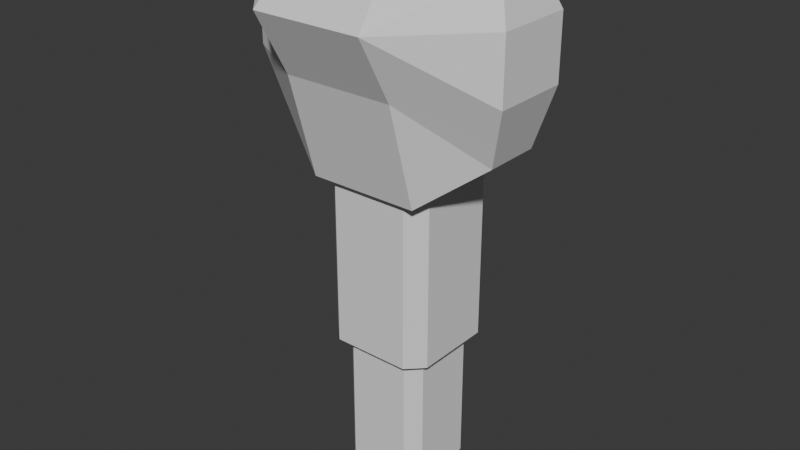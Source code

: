 # Source: Robot_Enemy.blend  (saved by Blender 4.1.23; exported with 4.5.12 LTS)
import bpy
from mathutils import Matrix  # noqa: F401  (used for matrix-valued properties, if any)

bpy.ops.wm.read_factory_settings(use_empty=True)
scene = bpy.context.scene
scene.name = 'Scene'

# ---- collections
col_collection = bpy.data.collections.new('Collection'); scene.collection.children.link(col_collection)

# ---- world
world_world = bpy.data.worlds.new('World'); scene.world = world_world
world_world.use_nodes = True; world_world.node_tree.nodes.clear()
_N = world_world.node_tree.nodes; _L = world_world.node_tree.links
n0 = _N.new('ShaderNodeOutputWorld'); n0.name = 'World Output'; n0.location = (300, 300)
n1 = _N.new('ShaderNodeBackground'); n1.name = 'Background'; n1.location = (10, 300)
n1.inputs[0].default_value = (0.05088, 0.05088, 0.05088, 1.0)
_L.new(n1.outputs[0], n0.inputs[0])
n0.is_active_output = True
world_world.color = (0.05088, 0.05088, 0.05088)
world_world.use_sun_shadow = False
world_world.sun_shadow_jitter_overblur = 0.0

# ---- meshes
me_cube_001 = bpy.data.meshes.new('Cube.001')
me_cube_001.from_pydata([(-0.1113, -0.02626, 1.507), (-0.134, -0.04799, 1.635), (-0.1113, 0.03218, 1.507), (-0.134, 0.03218, 1.635), (0.1113, -0.02626, 1.507), (0.134, -0.04799, 1.635), (0.1113, 0.03218, 1.507), (0.134, 0.03218, 1.635), (0.05652, 0.07211, 1.466), (-0.05652, 0.07211, 1.466), (-0.05652, 0.1043, 1.635), (0.05652, 0.1043, 1.635), (-0.05652, -0.06452, 1.466), (0.05652, -0.06452, 1.466), (0.05652, -0.129, 1.635), (-0.05652, -0.129, 1.635), (-0.134, -0.04799, 1.571), (-0.134, 0.03218, 1.571), (0.134, 0.03218, 1.571), (0.134, -0.04799, 1.571), (0.05652, -0.09372, 1.571), (-0.05652, -0.09372, 1.571), (-0.05652, 0.1043, 1.571), (0.05652, 0.1043, 1.571), (-0.1187, -0.0349, 1.68), (-0.1187, 0.01235, 1.68), (0.05009, 0.0392, 1.68), (0.1187, 0.01235, 1.68), (0.1187, -0.0349, 1.68), (-0.05009, -0.08935, 1.68), (-0.05009, 0.0392, 1.68), (0.05009, -0.08935, 1.68)], [(0, 21), (4, 20)], [(16, 1, 3, 17), (23, 11, 7, 18), (18, 7, 5, 19), (21, 15, 1, 16), (8, 6, 4, 13), (11, 10, 30, 26), (5, 7, 27, 28), (15, 14, 31, 29), (2, 9, 12, 0), (9, 8, 13, 12), (19, 5, 14, 20), (20, 14, 15, 21), (17, 3, 10, 22), (22, 10, 11, 23), (9, 22, 23, 8), (2, 17, 22, 9), (13, 20, 21, 12), (4, 19, 20, 13), (12, 21, 16, 0), (6, 18, 19, 4), (8, 23, 18, 6), (0, 16, 17, 2), (30, 25, 24, 29), (27, 26, 31, 28), (26, 30, 29, 31), (3, 1, 24, 25), (1, 15, 29, 24), (14, 5, 28, 31), (7, 11, 26, 27), (10, 3, 25, 30)])
_uv = me_cube_001.uv_layers.new(name='UVMap')
_uv.uv.foreach_set('vector', [0.5, 0.0, 0.625, 0.0, 0.625, 0.25, 0.5, 0.25, 0.5, 0.4314, 0.625, 0.4314, 0.625, 0.5, 0.5, 0.5, 0.5, 0.5, 0.625, 0.5, 0.625, 0.75, 0.5, 0.75, 0.5, 0.9314, 0.625, 0.9314, 0.625, 1.0, 0.5, 1.0, 0.3064, 0.5, 0.375, 0.5, 0.375, 0.75, 0.3064, 0.75, 0.625, 0.4314, 0.625, 0.3186, 0.625, 0.3186, 0.625, 0.4314, 0.625, 0.75, 0.625, 0.5, 0.625, 0.5, 0.625, 0.75, 0.625, 0.9314, 0.625, 0.8186, 0.625, 0.8186, 0.625, 0.9314, 0.125, 0.5, 0.1936, 0.5, 0.1936, 0.75, 0.125, 0.75, 0.1936, 0.5, 0.3064, 0.5, 0.3064, 0.75, 0.1936, 0.75, 0.5, 0.75, 0.625, 0.75, 0.625, 0.8186, 0.5, 0.8186, 0.5, 0.8186, 0.625, 0.8186, 0.625, 0.9314, 0.5, 0.9314, 0.5, 0.25, 0.625, 0.25, 0.625, 0.3186, 0.5, 0.3186, 0.5, 0.3186, 0.625, 0.3186, 0.625, 0.4314, 0.5, 0.4314, 0.375, 0.3186, 0.5, 0.3186, 0.5, 0.4314, 0.375, 0.4314, 0.375, 0.25, 0.5, 0.25, 0.5, 0.3186, 0.375, 0.3186, 0.375, 0.8186, 0.5, 0.8186, 0.5, 0.9314, 0.375, 0.9314, 0.375, 0.75, 0.5, 0.75, 0.5, 0.8186, 0.375, 0.8186, 0.375, 0.9314, 0.5, 0.9314, 0.5, 1.0, 0.375, 1.0, 0.375, 0.5, 0.5, 0.5, 0.5, 0.75, 0.375, 0.75, 0.375, 0.4314, 0.5, 0.4314, 0.5, 0.5, 0.375, 0.5, 0.375, 0.0, 0.5, 0.0, 0.5, 0.25, 0.375, 0.25, 0.8064, 0.5, 0.875, 0.5, 0.875, 0.75, 0.8064, 0.75, 0.625, 0.5, 0.6936, 0.5, 0.6936, 0.75, 0.625, 0.75, 0.6936, 0.5, 0.8064, 0.5, 0.8064, 0.75, 0.6936, 0.75, 0.625, 0.25, 0.625, 0.0, 0.625, 0.0, 0.625, 0.25, 0.625, 1.0, 0.625, 0.9314, 0.625, 0.9314, 0.625, 1.0, 0.625, 0.8186, 0.625, 0.75, 0.625, 0.75, 0.625, 0.8186, 0.625, 0.5, 0.625, 0.4314, 0.625, 0.4314, 0.625, 0.5, 0.625, 0.3186, 0.625, 0.25, 0.625, 0.25, 0.625, 0.3186])
me_cube_001.update()
me_cube_002 = bpy.data.meshes.new('Cube.002')
me_cube_002.from_pydata([(0.05652, -0.04021, 1.386), (0.04021, -0.05652, 1.386), (0.04021, 0.05652, 1.386), (0.05652, 0.04021, 1.386), (-0.05652, 0.04021, 1.386), (-0.04021, 0.05652, 1.386), (-0.05652, -0.04021, 1.386), (-0.04021, -0.05652, 1.386), (-0.04021, -0.05652, 1.292), (-0.05652, -0.04021, 1.292), (-0.05652, -0.04021, 1.467), (-0.04021, -0.05652, 1.467), (-0.05652, 0.04021, 1.292), (-0.04021, 0.05652, 1.292), (-0.04021, 0.05652, 1.467), (-0.05652, 0.04021, 1.467), (0.05652, -0.04021, 1.292), (0.04021, -0.05652, 1.292), (0.04021, -0.05652, 1.467), (0.05652, -0.04021, 1.467), (0.04021, 0.05652, 1.292), (0.05652, 0.04021, 1.292), (0.05652, 0.04021, 1.467), (0.04021, 0.05652, 1.467)], [], [(1, 18, 11, 7), (3, 22, 19, 0), (18, 1, 0, 19), (22, 23, 14, 15, 10, 11, 18, 19), (6, 10, 15, 4), (5, 14, 23, 2), (7, 11, 10, 6), (5, 13, 12, 4), (3, 21, 20, 2), (1, 17, 16, 0), (12, 13, 20, 21, 16, 17, 8, 9), (22, 3, 2, 23), (14, 5, 4, 15), (8, 7, 6, 9), (13, 5, 2, 20), (9, 6, 4, 12), (21, 3, 0, 16), (17, 1, 7, 8)])
_uv = me_cube_002.uv_layers.new(name='UVMap')
_uv.uv.foreach_set('vector', [0.5, 0.7861, 0.625, 0.7861, 0.625, 0.9639, 0.5, 0.9639, 0.5, 0.5361, 0.625, 0.5361, 0.625, 0.7139, 0.5, 0.7139, 0.625, 0.7861, 0.5, 0.7861, 0.5, 0.7139, 0.625, 0.7139, 0.625, 0.5361, 0.6611, 0.5, 0.8389, 0.5, 0.875, 0.5361, 0.875, 0.7139, 0.8389, 0.75, 0.6611, 0.75, 0.625, 0.7139, 0.5, 0.03608, 0.625, 0.03608, 0.625, 0.2139, 0.5, 0.2139, 0.5, 0.2861, 0.625, 0.2861, 0.625, 0.4639, 0.5, 0.4639, 0.5, 0.0, 0.625, 0.0, 0.625, 0.03608, 0.5, 0.03608, 0.5, 0.2861, 0.375, 0.2861, 0.375, 0.2139, 0.5, 0.2139, 0.5, 0.5361, 0.375, 0.5361, 0.375, 0.4639, 0.5, 0.4639, 0.5, 0.7861, 0.375, 0.7861, 0.375, 0.7139, 0.5, 0.7139, 0.125, 0.5361, 0.1611, 0.5, 0.3389, 0.5, 0.375, 0.5361, 0.375, 0.7139, 0.3389, 0.75, 0.1611, 0.75, 0.125, 0.7139, 0.625, 0.5361, 0.5, 0.5361, 0.5, 0.4639, 0.625, 0.4639, 0.625, 0.2861, 0.5, 0.2861, 0.5, 0.2139, 0.625, 0.2139, 0.375, 0.0, 0.5, 0.0, 0.5, 0.03608, 0.375, 0.03608, 0.375, 0.2861, 0.5, 0.2861, 0.5, 0.4639, 0.375, 0.4639, 0.375, 0.03608, 0.5, 0.03608, 0.5, 0.2139, 0.375, 0.2139, 0.375, 0.5361, 0.5, 0.5361, 0.5, 0.7139, 0.375, 0.7139, 0.375, 0.7861, 0.5, 0.7861, 0.5, 0.9639, 0.375, 0.9639])
me_cube_002.update()
me_cube_003 = bpy.data.meshes.new('Cube.003')
me_cube_003.from_pydata([(0.04534, -0.03225, 1.228), (0.03225, -0.04534, 1.228), (0.03225, 0.04534, 1.228), (0.04534, 0.03225, 1.228), (-0.04534, 0.03225, 1.228), (-0.03225, 0.04534, 1.228), (-0.04534, -0.03225, 1.228), (-0.03225, -0.04534, 1.228), (-0.03225, -0.04534, 1.147), (-0.04534, -0.03225, 1.147), (-0.04534, -0.03225, 1.298), (-0.03225, -0.04534, 1.298), (-0.04534, 0.03225, 1.147), (-0.03225, 0.04534, 1.147), (-0.03225, 0.04534, 1.298), (-0.04534, 0.03225, 1.298), (0.04534, -0.03225, 1.147), (0.03225, -0.04534, 1.147), (0.03225, -0.04534, 1.298), (0.04534, -0.03225, 1.298), (0.03225, 0.04534, 1.147), (0.04534, 0.03225, 1.147), (0.04534, 0.03225, 1.298), (0.03225, 0.04534, 1.298)], [], [(1, 18, 11, 7), (3, 22, 19, 0), (18, 1, 0, 19), (22, 23, 14, 15, 10, 11, 18, 19), (6, 10, 15, 4), (5, 14, 23, 2), (7, 11, 10, 6), (5, 13, 12, 4), (3, 21, 20, 2), (1, 17, 16, 0), (12, 13, 20, 21, 16, 17, 8, 9), (22, 3, 2, 23), (14, 5, 4, 15), (8, 7, 6, 9), (13, 5, 2, 20), (9, 6, 4, 12), (21, 3, 0, 16), (17, 1, 7, 8)])
_uv = me_cube_003.uv_layers.new(name='UVMap')
_uv.uv.foreach_set('vector', [0.5, 0.7861, 0.625, 0.7861, 0.625, 0.9639, 0.5, 0.9639, 0.5, 0.5361, 0.625, 0.5361, 0.625, 0.7139, 0.5, 0.7139, 0.625, 0.7861, 0.5, 0.7861, 0.5, 0.7139, 0.625, 0.7139, 0.625, 0.5361, 0.6611, 0.5, 0.8389, 0.5, 0.875, 0.5361, 0.875, 0.7139, 0.8389, 0.75, 0.6611, 0.75, 0.625, 0.7139, 0.5, 0.03608, 0.625, 0.03608, 0.625, 0.2139, 0.5, 0.2139, 0.5, 0.2861, 0.625, 0.2861, 0.625, 0.4639, 0.5, 0.4639, 0.5, 0.0, 0.625, 0.0, 0.625, 0.03608, 0.5, 0.03608, 0.5, 0.2861, 0.375, 0.2861, 0.375, 0.2139, 0.5, 0.2139, 0.5, 0.5361, 0.375, 0.5361, 0.375, 0.4639, 0.5, 0.4639, 0.5, 0.7861, 0.375, 0.7861, 0.375, 0.7139, 0.5, 0.7139, 0.125, 0.5361, 0.1611, 0.5, 0.3389, 0.5, 0.375, 0.5361, 0.375, 0.7139, 0.3389, 0.75, 0.1611, 0.75, 0.125, 0.7139, 0.625, 0.5361, 0.5, 0.5361, 0.5, 0.4639, 0.625, 0.4639, 0.625, 0.2861, 0.5, 0.2861, 0.5, 0.2139, 0.625, 0.2139, 0.375, 0.0, 0.5, 0.0, 0.5, 0.03608, 0.375, 0.03608, 0.375, 0.2861, 0.5, 0.2861, 0.5, 0.4639, 0.375, 0.4639, 0.375, 0.03608, 0.5, 0.03608, 0.5, 0.2139, 0.375, 0.2139, 0.375, 0.5361, 0.5, 0.5361, 0.5, 0.7139, 0.375, 0.7139, 0.375, 0.7861, 0.5, 0.7861, 0.5, 0.9639, 0.375, 0.9639])
me_cube_003.update()
arm_metarig = bpy.data.armatures.new('metarig')  # bones are not reproduced

# ---- objects
ob_metarig = bpy.data.objects.new('metarig', arm_metarig)
ob_cube = bpy.data.objects.new('Cube', me_cube_001)
ob_cube_001 = bpy.data.objects.new('Cube.001', me_cube_002)
ob_cube_002 = bpy.data.objects.new('Cube.002', me_cube_003)

# ---- transforms, parenting, visibility, modifiers, constraints
ob_metarig.location = (0.0, 0.0, 0.0)
ob_cube.location = (0.0, 0.0, 0.0)
ob_cube_001.location = (0.0, 0.0, 0.0)
ob_cube_002.location = (0.0, 0.0, 0.0)

# ---- collection membership
col_collection.objects.link(ob_metarig)
col_collection.objects.link(ob_cube)
col_collection.objects.link(ob_cube_001)
col_collection.objects.link(ob_cube_002)

# ---- scene / render settings (as saved in the file)
scene.frame_start = 1; scene.frame_end = 250; scene.frame_set(1)
scene.render.engine = 'BLENDER_EEVEE_NEXT'
scene.cycles.sampling_pattern = 'TABULATED_SOBOL'
scene.eevee.ray_tracing_options.trace_max_roughness = 0.0
bpy.context.view_layer.update()

# ---- added for rendering (the .blend has no active camera and no usable light): camera, sun
cam_auto = bpy.data.cameras.new('AutoCamera')
cam_auto.lens = 50.0
cam_auto.sensor_width = 36.0
cam_auto.clip_end = 1000.0
ob_auto_camera = bpy.data.objects.new('AutoCamera', cam_auto)
scene.collection.objects.link(ob_auto_camera)
ob_auto_camera.location = (0.593114, -0.724081, 1.88796)
ob_auto_camera.rotation_euler = (1.09748, -7.21219e-08, 0.694738)
scene.camera = ob_auto_camera
light_auto_sun = bpy.data.lights.new('AutoSun', 'SUN')
light_auto_sun.energy = 3.0
light_auto_sun.angle = 0.0523599
ob_auto_sun = bpy.data.objects.new('AutoSun', light_auto_sun)
scene.collection.objects.link(ob_auto_sun)
ob_auto_sun.rotation_euler = (0.872665, 0.174533, 0.523599)
bpy.context.view_layer.update()
